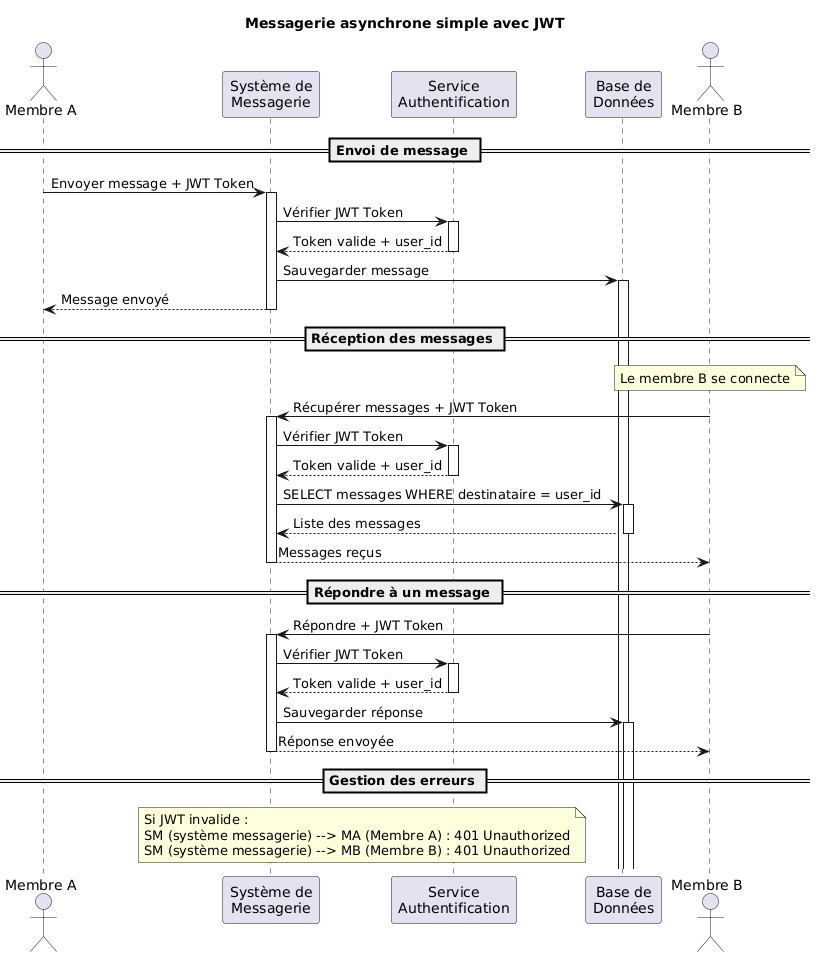

The diagram above was rendered by PlantUML. Its source (embedded in the PNG):
@startuml
title Messagerie asynchrone simple avec JWT

actor "Membre A" as MA
participant "Système de\nMessagerie" as SM
participant "Service\nAuthentification" as AUTH
participant "Base de\nDonnées" as BD
actor "Membre B" as MB

== Envoi de message ==
MA -> SM : Envoyer message + JWT Token
activate SM
SM -> AUTH : Vérifier JWT Token
activate AUTH
AUTH --> SM : Token valide + user_id
deactivate AUTH
SM -> BD : Sauvegarder message
activate BD
SM --> MA : Message envoyé
deactivate SM

== Réception des messages ==
note over MB : Le membre B se connecte

MB -> SM : Récupérer messages + JWT Token
activate SM
SM -> AUTH : Vérifier JWT Token
activate AUTH
AUTH --> SM : Token valide + user_id
deactivate AUTH
SM -> BD : SELECT messages WHERE destinataire = user_id
activate BD
BD --> SM : Liste des messages
deactivate BD
SM --> MB : Messages reçus
deactivate SM

== Répondre à un message ==
MB -> SM : Répondre + JWT Token
activate SM
SM -> AUTH : Vérifier JWT Token
activate AUTH
AUTH --> SM : Token valide + user_id
deactivate AUTH
SM -> BD : Sauvegarder réponse
activate BD
SM --> MB : Réponse envoyée
deactivate SM

== Gestion des erreurs ==
note over SM, AUTH
Si JWT invalide :
SM (système messagerie) --> MA (Membre A) : 401 Unauthorized
SM (système messagerie) --> MB (Membre B) : 401 Unauthorized
end note
@enduml